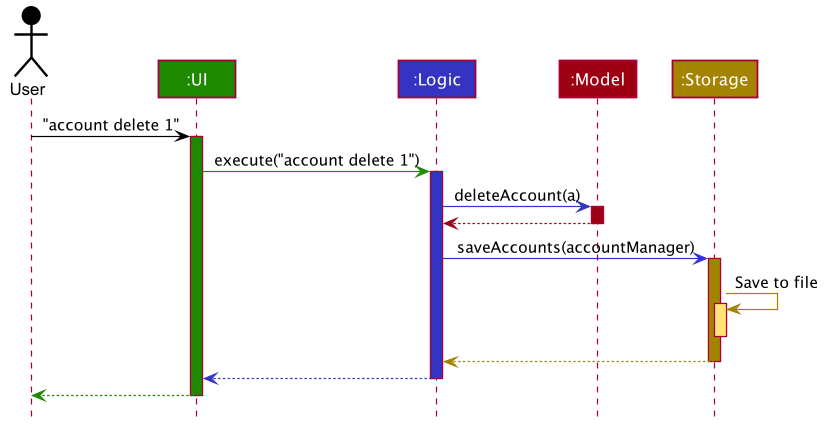

The diagram above was rendered by PlantUML. Its source (embedded in the PNG):
@startuml








skinparam BackgroundColor #FFFFFFF

skinparam Shadowing false

skinparam Class {
    FontColor #FFFFFF
    BorderThickness 1
    BorderColor #FFFFFF
    StereotypeFontColor #FFFFFF
    FontName Arial
}

skinparam Actor {
    BorderColor #000000
    Color #000000
    FontName Arial
}

skinparam Sequence {
    MessageAlign center
    BoxFontSize 15
    BoxPadding 0
    BoxFontColor #FFFFFF
    FontName Arial
}

skinparam Participant {
    FontColor #FFFFFFF
    Padding 20
}

skinparam MinClassWidth 50
skinparam ParticipantPadding 10
skinparam Shadowing false
skinparam DefaultTextAlignment center
skinparam packageStyle Rectangle

hide footbox
hide members
hide circle

Actor User as user #000000
Participant ":UI" as ui #1D8900
Participant ":Logic" as logic #3333C4
Participant ":Model" as model #9D0012
Participant ":Storage" as storage #A38300

user -[#000000]> ui : "account delete 1"
activate ui #1D8900

ui -[#1D8900]> logic : execute("account delete 1")
activate logic #3333C4

logic -[#3333C4]> model : deleteAccount(a)
activate model #9D0012

model -[#9D0012]-> logic
deactivate model

logic -[#3333C4]> storage : saveAccounts(accountManager)
activate storage #A38300

storage -[#A38300]> storage : Save to file
activate storage #FFE374
deactivate storage

storage --[#A38300]> logic
deactivate storage

logic --[#3333C4]> ui
deactivate logic

ui--[#1D8900]> user
deactivate ui
@enduml